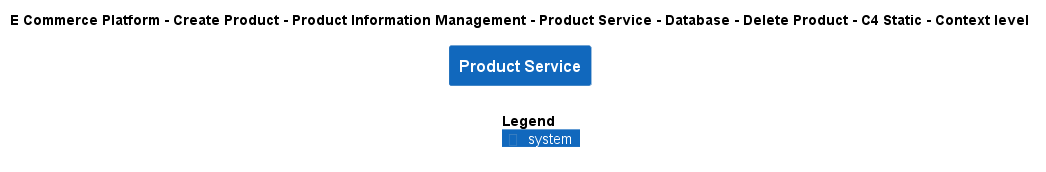

The diagram above was rendered by PlantUML. Its source (embedded in the PNG):
@startuml
!include ..\..\..\..\..\..\..\..\..\.c4s\C4_Context.puml

AddElementTag("c4interflow:lifecycle:new", $bgColor=green, $fontColor=#ffffff, $borderColor=green, $shadowing="False")
AddElementTag("c4interflow:lifecycle:changed", $bgColor=orange, $fontColor=#ffffff, $borderColor=orange, $shadowing="False")
AddElementTag("c4interflow:lifecycle:removed", $bgColor=red, $fontColor=#ffffff, $borderColor=red, $shadowing="False")

AddRelTag("c4interflow:lifecycle:new", $textColor=green, $lineColor=green)
AddRelTag("c4interflow:lifecycle:changed", $textColor=orange, $lineColor=orange)
AddRelTag("c4interflow:lifecycle:removed", $textColor=red, $lineColor=red)

SHOW_PERSON_PORTRAIT()
LAYOUT_TOP_DOWN()

skinparam linetype polyline

title E Commerce Platform - Create Product - Product Information Management - Product Service - Database - Delete Product - C4 Static - Context level

System(ECommercePlatform.CreateProduct.ProductInformationManagement.SoftwareSystems.ProductService, "Product Service", "")



SHOW_LEGEND()
@enduml